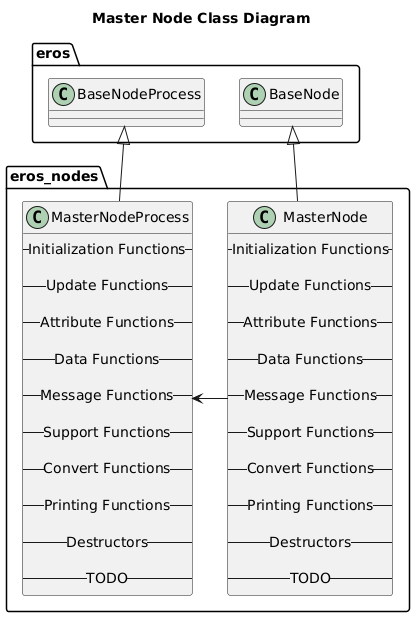

The diagram above was rendered by PlantUML. Its source (embedded in the PNG):
@startuml
title Master Node Class Diagram
package eros {
    class BaseNode
    class BaseNodeProcess
}
namespace eros_nodes {
    class MasterNode {
        -- Initialization Functions --

        -- Update Functions --

        -- Attribute Functions --

        -- Data Functions --

        -- Message Functions --

        -- Support Functions --

        -- Convert Functions --
        
        -- Printing Functions --

        -- Destructors --

        -- TODO --
    }
    class MasterNodeProcess {
        -- Initialization Functions --

        -- Update Functions --

        -- Attribute Functions --

        -- Data Functions --

        -- Message Functions --

        -- Support Functions --

        -- Convert Functions --
        
        -- Printing Functions --

        -- Destructors --

        -- TODO --
    }

    BaseNode <|-- MasterNode
    BaseNodeProcess <|-- MasterNodeProcess
    MasterNode -> MasterNodeProcess 
}

@enduml